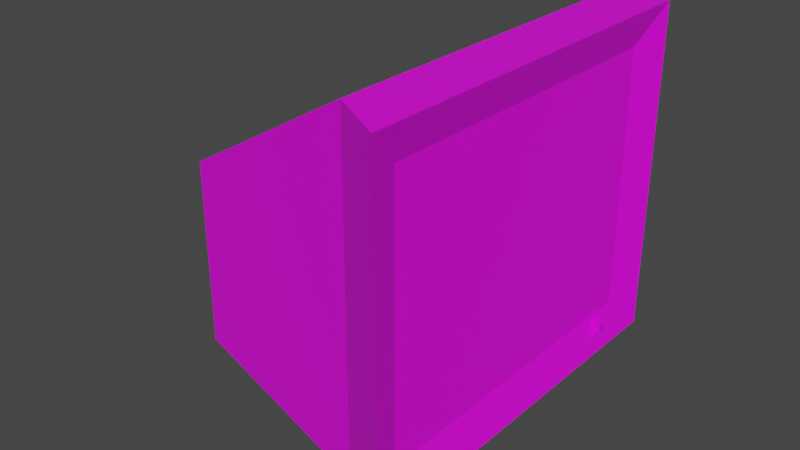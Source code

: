 # Source: monitor.blend  (saved by Blender 2.83.19; exported with 4.5.12 LTS)
import bpy
from mathutils import Matrix  # noqa: F401  (used for matrix-valued properties, if any)

bpy.ops.wm.read_factory_settings(use_empty=True)
scene = bpy.context.scene
scene.name = 'Scene'

# ---- collections
col_collection = bpy.data.collections.new('Collection'); scene.collection.children.link(col_collection)

# ---- images (referenced by path relative to the original .blend; pixels are not part of the script)
import os
ASSET_DIR = os.environ.get("B2B_ASSET_DIR", "")  # directory of the original .blend (textures are referenced by path, not embedded)
HERE = os.path.dirname(os.path.abspath(__file__))  # packed textures are extracted next to this script under _unpacked/

def load_image(name, relpath, width, height, colorspace="sRGB"):
    """Load a texture the original file referenced (path relative to the .blend, or extracted next to this script)."""
    p = next((c for c in (os.path.join(HERE, relpath), os.path.join(ASSET_DIR, relpath)) if relpath and os.path.exists(c)), "")
    if p:
        img = bpy.data.images.load(p, check_existing=True)
        img.name = name
    else:  # same state as the original file: an image datablock whose file is absent (Cycles renders it pink)
        img = bpy.data.images.new(name, width, height)
        img.source = "FILE"
        img.filepath = "//" + (relpath or name)
    img.colorspace_settings.name = colorspace
    return img
img_material_001_base_color = load_image('Material.001 Base Color', '', 1024, 1024, 'sRGB')

# ---- materials (node trees are filled in below, after node groups)
mat_material_001 = bpy.data.materials.new('Material.001')
mat_material_001.use_transparent_shadow = False

# ---- material node trees
mat_material_001.use_nodes = True; mat_material_001.node_tree.nodes.clear()
_N = mat_material_001.node_tree.nodes; _L = mat_material_001.node_tree.links
n0 = _N.new('ShaderNodeBsdfPrincipled'); n0.name = 'Principled BSDF'; n0.location = (10, 300)
n0.distribution = 'GGX'
n0.subsurface_method = 'BURLEY'
n0.inputs[3].default_value = 1.45
n0.inputs[27].default_value = (0.0, 0.0, 0.0, 1.0)
n0.inputs[28].default_value = 1.0
n1 = _N.new('ShaderNodeOutputMaterial'); n1.name = 'Material Output'; n1.location = (300, 300)
n2 = _N.new('ShaderNodeTexImage'); n2.name = 'Image Texture'; n2.location = (-280, 280)
n2.image = img_material_001_base_color
_L.new(n0.outputs[0], n1.inputs[0])
_L.new(n2.outputs[0], n0.inputs[0])
n1.is_active_output = True

# ---- world
world_world = bpy.data.worlds.new('World'); scene.world = world_world
world_world.use_nodes = True; world_world.node_tree.nodes.clear()
_N = world_world.node_tree.nodes; _L = world_world.node_tree.links
n0 = _N.new('ShaderNodeOutputWorld'); n0.name = 'World Output'; n0.location = (300, 300)
n1 = _N.new('ShaderNodeBackground'); n1.name = 'Background'; n1.location = (10, 300)
n1.inputs[0].default_value = (0.05088, 0.05088, 0.05088, 1.0)
_L.new(n1.outputs[0], n0.inputs[0])
n0.is_active_output = True
world_world.color = (0.05088, 0.05088, 0.05088)
world_world.use_sun_shadow = False
world_world.sun_shadow_jitter_overblur = 0.0

# ---- meshes
me_cube_001 = bpy.data.meshes.new('Cube.001')
me_cube_001.from_pydata([(0.6518, -1.0, -1.0), (0.6518, -1.0, 1.0), (0.6518, 1.0, -1.0), (0.6518, 1.0, 1.0), (-0.7203, 0.7623, -0.9241), (-0.7203, -0.6477, -0.9241), (-0.7203, -0.6477, 0.2065), (-0.7203, 0.7623, 0.2065), (0.9315, 0.9858, 0.7819), (0.9315, 0.9858, -0.7819), (0.9315, -0.9858, -0.7819), (0.9315, -0.9858, 0.7819), (-0.4039, -0.5246, -0.8669), (-0.4039, 0.5246, -0.8669), (0.4039, -0.5246, -0.8669), (0.4039, 0.5246, -0.8669), (-0.03573, -0.2655, -1.126), (-0.2948, -0.5246, -0.8671), (-0.03573, 0.2655, -1.126), (-0.2948, 0.5246, -0.8671), (0.2538, -0.2655, -1.097), (0.5129, -0.5246, -0.8671), (0.2538, 0.2655, -1.097), (0.5129, 0.5246, -0.8671), (-0.1784, 0.5686, -1.297), (-0.1784, -0.5686, -1.297), (0.3965, 0.5686, -1.297), (0.3965, -0.5686, -1.297), (-0.03573, 0.2655, -1.236), (-0.03573, -0.2655, -1.236), (0.2538, 0.2655, -1.186), (0.2538, -0.2655, -1.186), (1.0, 1.204, 1.0), (1.0, 1.204, -1.0), (1.0, -1.204, -1.0), (1.0, -1.204, 1.0), (0.7133, 0.827, -0.8179), (0.7133, 0.827, -0.8901), (0.7133, 0.7779, -0.8179), (0.7133, 0.7779, -0.8901), (0.9942, 0.827, -0.8179), (0.9942, 0.827, -0.8901), (0.9942, 0.7779, -0.8179), (0.9942, 0.7779, -0.8901)], [], [(3, 2, 4, 7), (2, 3, 32, 33), (34, 35, 1, 0), (2, 33, 34, 0), (32, 3, 1, 35), (5, 6, 7, 4), (0, 1, 6, 5), (1, 3, 7, 6), (2, 0, 5, 4), (21, 14, 12, 17), (23, 15, 14, 21), (19, 13, 15, 23), (17, 12, 13, 19), (15, 13, 12, 14), (18, 16, 17, 19), (22, 18, 19, 23), (20, 22, 23, 21), (16, 20, 21, 17), (22, 20, 31, 30), (24, 26, 27, 25), (18, 22, 30, 28), (16, 18, 28, 29), (20, 16, 29, 31), (24, 25, 29, 28), (26, 24, 28, 30), (27, 26, 30, 31), (25, 27, 31, 29), (9, 8, 11, 10), (8, 9, 33, 32), (9, 10, 34, 33), (11, 8, 32, 35), (10, 11, 35, 34), (36, 37, 39, 38), (38, 39, 43, 42), (42, 43, 41, 40), (40, 41, 37, 36), (38, 42, 40, 36), (43, 39, 37, 41)])
_uv = me_cube_001.uv_layers.new(name='UVMap')
_uv.uv.foreach_set('vector', [0.625, 0.25, 0.375, 0.25, 0.375, 0.25, 0.625, 0.25, 0.375, 0.25, 0.625, 0.25, 0.625, 0.5, 0.375, 0.5, 0.375, 0.75, 0.625, 0.75, 0.625, 1.0, 0.375, 1.0, 0.125, 0.5, 0.375, 0.5, 0.375, 0.75, 0.125, 0.75, 0.625, 0.5, 0.875, 0.5, 0.875, 0.75, 0.625, 0.75, 0.375, 0.0, 0.625, 0.0, 0.625, 0.25, 0.375, 0.25, 0.375, 1.0, 0.625, 1.0, 0.625, 1.0, 0.375, 1.0, 0.875, 0.75, 0.875, 0.5, 0.875, 0.5, 0.875, 0.75, 0.125, 0.5, 0.125, 0.75, 0.125, 0.75, 0.125, 0.5, 0.6249, 0.75, 0.625, 0.75, 0.625, 1.0, 0.6249, 1.0, 0.6249, 0.5, 0.625, 0.5, 0.625, 0.75, 0.6249, 0.75, 0.6249, 0.25, 0.625, 0.25, 0.625, 0.5, 0.6249, 0.5, 0.6249, 0.0, 0.625, 0.0, 0.625, 0.25, 0.6249, 0.25, 0.625, 0.5, 0.875, 0.5, 0.875, 0.75, 0.625, 0.75, 0.2052, 0.5617, 0.2052, 0.6883, 0.125, 0.75, 0.125, 0.5, 0.2948, 0.5617, 0.2052, 0.5617, 0.125, 0.5, 0.375, 0.5, 0.2948, 0.6883, 0.2948, 0.5617, 0.6249, 0.5, 0.6249, 0.75, 0.2052, 0.6883, 0.2948, 0.6883, 0.375, 0.75, 0.125, 0.75, 0.2948, 0.5617, 0.2948, 0.6883, 0.2948, 0.6883, 0.2948, 0.5617, 0.2161, 0.5702, 0.2839, 0.5702, 0.2839, 0.6798, 0.2161, 0.6798, 0.2052, 0.5617, 0.2948, 0.5617, 0.2948, 0.5617, 0.2052, 0.5617, 0.2052, 0.6883, 0.2052, 0.5617, 0.2052, 0.5617, 0.2052, 0.6883, 0.2948, 0.6883, 0.2052, 0.6883, 0.2052, 0.6883, 0.2948, 0.6883, 0.2161, 0.5702, 0.2161, 0.6798, 0.2052, 0.6883, 0.2052, 0.5617, 0.2839, 0.5702, 0.2161, 0.5702, 0.2052, 0.5617, 0.2948, 0.5617, 0.2839, 0.6798, 0.2839, 0.5702, 0.2948, 0.5617, 0.2948, 0.6883, 0.2161, 0.6798, 0.2839, 0.6798, 0.2948, 0.6883, 0.2052, 0.6883, 0.06633, 0.1223, 0.6602, 0.01288, 1.07, 0.827, 0.003828, 0.9988, 0.5977, 0.5226, 0.4023, 0.5226, 0.375, 0.5, 0.625, 0.5, 0.4023, 0.5226, 0.4023, 0.7274, 0.375, 0.75, 0.375, 0.5, 0.5977, 0.7274, 0.5977, 0.5226, 0.625, 0.5, 0.625, 0.75, 0.4023, 0.7274, 0.5977, 0.7274, 0.625, 0.75, 0.375, 0.75, 0.375, 0.0, 0.625, 0.0, 0.625, 0.25, 0.375, 0.25, 0.375, 0.25, 0.625, 0.25, 0.625, 0.5, 0.375, 0.5, 0.375, 0.5, 0.625, 0.5, 0.625, 0.75, 0.375, 0.75, 0.375, 0.75, 0.625, 0.75, 0.625, 1.0, 0.375, 1.0, 0.125, 0.5, 0.375, 0.5, 0.375, 0.75, 0.125, 0.75, 0.625, 0.5, 0.875, 0.5, 0.875, 0.75, 0.625, 0.75])
_uv.active_render = True
_uv = me_cube_001.uv_layers.new(name='UVMap.001')
_uv.uv.foreach_set('vector', [0.625, 0.25, 0.375, 0.25, 0.375, 0.25, 0.625, 0.25, 0.375, 0.25, 0.625, 0.25, 0.625, 0.5, 0.375, 0.5, 0.375, 0.75, 0.625, 0.75, 0.625, 1.0, 0.375, 1.0, 0.125, 0.5, 0.375, 0.5, 0.375, 0.75, 0.125, 0.75, 0.625, 0.5, 0.875, 0.5, 0.875, 0.75, 0.625, 0.75, 0.375, 0.0, 0.625, 0.0, 0.625, 0.25, 0.375, 0.25, 0.375, 1.0, 0.625, 1.0, 0.625, 1.0, 0.375, 1.0, 0.875, 0.75, 0.875, 0.5, 0.875, 0.5, 0.875, 0.75, 0.125, 0.5, 0.125, 0.75, 0.125, 0.75, 0.125, 0.5, 0.6249, 0.75, 0.625, 0.75, 0.625, 1.0, 0.6249, 1.0, 0.6249, 0.5, 0.625, 0.5, 0.625, 0.75, 0.6249, 0.75, 0.6249, 0.25, 0.625, 0.25, 0.625, 0.5, 0.6249, 0.5, 0.6249, 0.0, 0.625, 0.0, 0.625, 0.25, 0.6249, 0.25, 0.625, 0.5, 0.875, 0.5, 0.875, 0.75, 0.625, 0.75, 0.2052, 0.5617, 0.2052, 0.6883, 0.125, 0.75, 0.125, 0.5, 0.2948, 0.5617, 0.2052, 0.5617, 0.125, 0.5, 0.375, 0.5, 0.2948, 0.6883, 0.2948, 0.5617, 0.6249, 0.5, 0.6249, 0.75, 0.2052, 0.6883, 0.2948, 0.6883, 0.375, 0.75, 0.125, 0.75, 0.2948, 0.5617, 0.2948, 0.6883, 0.2948, 0.6883, 0.2948, 0.5617, 0.2161, 0.5702, 0.2839, 0.5702, 0.2839, 0.6798, 0.2161, 0.6798, 0.2052, 0.5617, 0.2948, 0.5617, 0.2948, 0.5617, 0.2052, 0.5617, 0.2052, 0.6883, 0.2052, 0.5617, 0.2052, 0.5617, 0.2052, 0.6883, 0.2948, 0.6883, 0.2052, 0.6883, 0.2052, 0.6883, 0.2948, 0.6883, 0.2161, 0.5702, 0.2161, 0.6798, 0.2052, 0.6883, 0.2052, 0.5617, 0.2839, 0.5702, 0.2161, 0.5702, 0.2052, 0.5617, 0.2948, 0.5617, 0.2839, 0.6798, 0.2839, 0.5702, 0.2948, 0.5617, 0.2948, 0.6883, 0.2161, 0.6798, 0.2839, 0.6798, 0.2948, 0.6883, 0.2052, 0.6883, 0.06633, 0.1223, 0.6602, 0.01288, 1.07, 0.827, 0.003828, 0.9988, 0.5977, 0.5226, 0.4023, 0.5226, 0.375, 0.5, 0.625, 0.5, 0.4023, 0.5226, 0.4023, 0.7274, 0.375, 0.75, 0.375, 0.5, 0.5977, 0.7274, 0.5977, 0.5226, 0.625, 0.5, 0.625, 0.75, 0.4023, 0.7274, 0.5977, 0.7274, 0.625, 0.75, 0.375, 0.75, 0.375, 0.0, 0.625, 0.0, 0.625, 0.25, 0.375, 0.25, 0.375, 0.25, 0.625, 0.25, 0.625, 0.5, 0.375, 0.5, 0.375, 0.5, 0.625, 0.5, 0.625, 0.75, 0.375, 0.75, 0.375, 0.75, 0.625, 0.75, 0.625, 1.0, 0.375, 1.0, 0.125, 0.5, 0.375, 0.5, 0.375, 0.75, 0.125, 0.75, 0.625, 0.5, 0.875, 0.5, 0.875, 0.75, 0.625, 0.75])
_ca = me_cube_001.color_attributes.new('Col', 'BYTE_COLOR', 'CORNER')
_ca.data.foreach_set('color', [1.0, 1.0, 1.0, 1.0, 1.0, 1.0, 1.0, 1.0, 1.0, 1.0, 1.0, 1.0, 1.0, 1.0, 1.0, 1.0, 1.0, 1.0, 1.0, 1.0, 1.0, 1.0, 1.0, 1.0, 1.0, 1.0, 1.0, 1.0, 1.0, 1.0, 1.0, 1.0, 1.0, 1.0, 1.0, 1.0, 1.0, 1.0, 1.0, 1.0, 1.0, 1.0, 1.0, 1.0, 1.0, 1.0, 1.0, 1.0, 1.0, 1.0, 1.0, 1.0, 1.0, 1.0, 1.0, 1.0, 1.0, 1.0, 1.0, 1.0, 1.0, 1.0, 1.0, 1.0, 1.0, 1.0, 1.0, 1.0, 1.0, 1.0, 1.0, 1.0, 1.0, 1.0, 1.0, 1.0, 1.0, 1.0, 1.0, 1.0, 1.0, 1.0, 1.0, 1.0, 1.0, 1.0, 1.0, 1.0, 1.0, 1.0, 1.0, 1.0, 1.0, 1.0, 1.0, 1.0, 1.0, 1.0, 1.0, 1.0, 1.0, 1.0, 1.0, 1.0, 1.0, 1.0, 1.0, 1.0, 1.0, 1.0, 1.0, 1.0, 1.0, 1.0, 1.0, 1.0, 1.0, 1.0, 1.0, 1.0, 1.0, 1.0, 1.0, 1.0, 1.0, 1.0, 1.0, 1.0, 1.0, 1.0, 1.0, 1.0, 1.0, 1.0, 1.0, 1.0, 1.0, 1.0, 1.0, 1.0, 1.0, 1.0, 1.0, 1.0, 1.0, 1.0, 1.0, 1.0, 1.0, 1.0, 1.0, 1.0, 1.0, 1.0, 1.0, 1.0, 1.0, 1.0, 1.0, 1.0, 1.0, 1.0, 1.0, 1.0, 1.0, 1.0, 1.0, 1.0, 1.0, 1.0, 1.0, 1.0, 1.0, 1.0, 1.0, 1.0, 1.0, 1.0, 1.0, 1.0, 1.0, 1.0, 1.0, 1.0, 1.0, 1.0, 1.0, 1.0, 1.0, 1.0, 1.0, 1.0, 1.0, 1.0, 1.0, 1.0, 1.0, 1.0, 1.0, 1.0, 1.0, 1.0, 1.0, 1.0, 1.0, 1.0, 1.0, 1.0, 1.0, 1.0, 1.0, 1.0, 1.0, 1.0, 1.0, 1.0, 1.0, 1.0, 1.0, 1.0, 1.0, 1.0, 1.0, 1.0, 1.0, 1.0, 1.0, 1.0, 1.0, 1.0, 1.0, 1.0, 1.0, 1.0, 1.0, 1.0, 1.0, 1.0, 1.0, 1.0, 1.0, 1.0, 1.0, 1.0, 1.0, 1.0, 1.0, 1.0, 1.0, 1.0, 1.0, 1.0, 1.0, 1.0, 1.0, 1.0, 1.0, 1.0, 1.0, 1.0, 1.0, 1.0, 1.0, 1.0, 1.0, 1.0, 1.0, 1.0, 1.0, 1.0, 1.0, 1.0, 1.0, 1.0, 1.0, 1.0, 1.0, 1.0, 1.0, 1.0, 1.0, 1.0, 1.0, 1.0, 1.0, 1.0, 1.0, 1.0, 1.0, 1.0, 1.0, 1.0, 1.0, 1.0, 1.0, 1.0, 1.0, 1.0, 1.0, 1.0, 1.0, 1.0, 1.0, 1.0, 1.0, 1.0, 1.0, 1.0, 1.0, 1.0, 1.0, 1.0, 1.0, 1.0, 1.0, 1.0, 1.0, 1.0, 1.0, 1.0, 1.0, 1.0, 1.0, 1.0, 1.0, 1.0, 1.0, 1.0, 1.0, 1.0, 1.0, 1.0, 1.0, 1.0, 1.0, 1.0, 1.0, 1.0, 1.0, 1.0, 1.0, 1.0, 1.0, 1.0, 1.0, 1.0, 1.0, 1.0, 1.0, 1.0, 1.0, 1.0, 1.0, 1.0, 1.0, 1.0, 1.0, 1.0, 1.0, 1.0, 1.0, 1.0, 1.0, 1.0, 1.0, 1.0, 1.0, 1.0, 1.0, 1.0, 1.0, 1.0, 1.0, 1.0, 1.0, 1.0, 1.0, 1.0, 1.0, 1.0, 1.0, 1.0, 1.0, 1.0, 1.0, 1.0, 1.0, 1.0, 1.0, 1.0, 1.0, 1.0, 1.0, 1.0, 1.0, 1.0, 1.0, 1.0, 1.0, 1.0, 1.0, 1.0, 1.0, 1.0, 1.0, 1.0, 1.0, 1.0, 1.0, 1.0, 1.0, 1.0, 1.0, 1.0, 1.0, 1.0, 1.0, 1.0, 1.0, 1.0, 1.0, 1.0, 1.0, 1.0, 1.0, 1.0, 1.0, 1.0, 1.0, 1.0, 1.0, 1.0, 1.0, 1.0, 1.0, 1.0, 1.0, 1.0, 1.0, 1.0, 1.0, 1.0, 1.0, 1.0, 1.0, 1.0, 1.0, 1.0, 1.0, 1.0, 1.0, 1.0, 1.0, 1.0, 1.0, 1.0, 1.0, 1.0, 1.0, 1.0, 1.0, 1.0, 1.0, 1.0, 1.0, 1.0, 1.0, 1.0, 1.0, 1.0, 1.0, 1.0, 1.0, 1.0, 1.0, 1.0, 1.0, 1.0, 1.0, 1.0, 1.0, 1.0, 1.0, 1.0, 1.0, 1.0, 1.0, 1.0, 1.0, 1.0, 1.0, 1.0, 1.0, 1.0, 1.0, 1.0, 1.0, 1.0, 1.0, 1.0, 1.0, 1.0, 1.0, 1.0, 1.0, 1.0, 1.0, 1.0, 1.0, 1.0, 1.0, 1.0, 1.0, 1.0, 1.0, 1.0, 1.0, 1.0, 1.0, 1.0, 1.0, 1.0, 1.0, 1.0, 1.0, 1.0, 1.0, 1.0, 1.0, 1.0, 1.0, 1.0, 1.0, 1.0, 1.0, 1.0, 1.0, 1.0, 1.0, 1.0, 1.0, 1.0, 1.0, 1.0, 1.0, 1.0, 1.0, 1.0, 1.0, 1.0, 1.0, 1.0, 1.0, 1.0, 1.0, 1.0, 1.0, 1.0, 1.0, 1.0, 1.0, 1.0, 1.0, 1.0, 1.0, 1.0, 1.0, 1.0, 1.0, 1.0, 1.0, 1.0, 1.0, 1.0, 1.0, 1.0, 1.0, 1.0, 1.0, 1.0, 1.0, 1.0, 1.0, 1.0, 1.0, 1.0, 1.0, 1.0, 1.0, 1.0, 1.0, 1.0, 1.0, 1.0, 1.0, 1.0, 1.0, 1.0, 1.0, 1.0, 1.0, 1.0, 1.0, 1.0, 1.0, 1.0, 1.0, 1.0])
me_cube_001.materials.append(mat_material_001)
me_cube_001.use_remesh_fix_poles = True
me_cube_001.use_remesh_preserve_attributes = False
me_cube_001.use_mirror_vertex_groups = False
me_cube_001.use_paint_bone_selection = False
me_cube_001.use_paint_mask = True
me_cube_001.update()

# ---- objects
ob_cube = bpy.data.objects.new('Cube', me_cube_001)

# ---- transforms, parenting, visibility, modifiers, constraints
ob_cube.location = (0.0, 0.0, 0.0)
ob_cube.lineart.crease_threshold = 0.0
_vg = ob_cube.vertex_groups.new(name='Group')

# ---- collection membership
col_collection.objects.link(ob_cube)

# ---- scene / render settings (as saved in the file)
scene.frame_start = 1; scene.frame_end = 250; scene.frame_set(149)
scene.render.engine = 'BLENDER_EEVEE_NEXT'
scene.cycles.use_denoising = False
scene.cycles.samples = 128
scene.cycles.sampling_pattern = 'TABULATED_SOBOL'
scene.cycles.use_adaptive_sampling = False
scene.cycles.use_light_tree = False
scene.view_settings.view_transform = 'Filmic'
bpy.context.view_layer.update()

# ---- added for rendering (the .blend has no active camera and no usable light): camera, sun
cam_auto = bpy.data.cameras.new('AutoCamera')
cam_auto.lens = 50.0
cam_auto.sensor_width = 36.0
cam_auto.clip_end = 1000.0
ob_auto_camera = bpy.data.objects.new('AutoCamera', cam_auto)
scene.collection.objects.link(ob_auto_camera)
ob_auto_camera.location = (3.60578, -4.15913, 2.62428)
ob_auto_camera.rotation_euler = (1.09748, -7.21219e-08, 0.694738)
scene.camera = ob_auto_camera
light_auto_sun = bpy.data.lights.new('AutoSun', 'SUN')
light_auto_sun.energy = 3.0
light_auto_sun.angle = 0.0523599
ob_auto_sun = bpy.data.objects.new('AutoSun', light_auto_sun)
scene.collection.objects.link(ob_auto_sun)
ob_auto_sun.rotation_euler = (0.872665, 0.174533, 0.523599)
bpy.context.view_layer.update()
